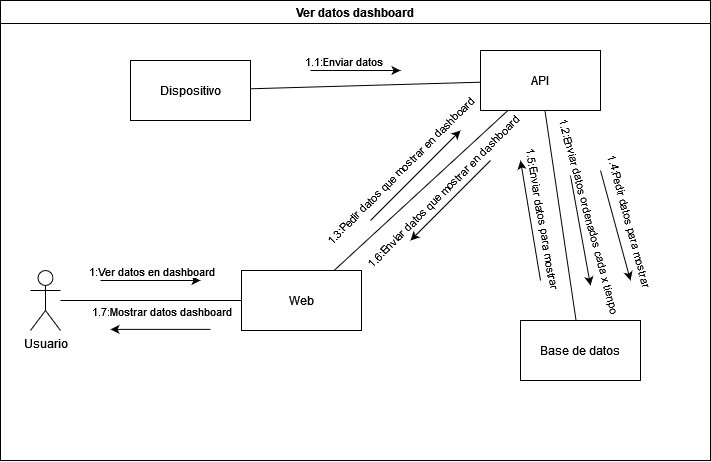

The diagram above was exported from draw.io. Its source (the exported page's mxGraphModel, read from the mxfile embedded in the PNG):
<mxGraphModel dx="3187" dy="1720" grid="1" gridSize="10" guides="1" tooltips="1" connect="1" arrows="1" fold="1" page="1" pageScale="1" pageWidth="850" pageHeight="1100" math="0" shadow="0">
  <root>
    <mxCell id="0" />
    <mxCell id="1" parent="0" />
    <mxCell id="2" value="Ver datos dashboard" style="swimlane;whiteSpace=wrap;html=1;" vertex="1" parent="1">
      <mxGeometry x="1430" y="810" width="710" height="460" as="geometry" />
    </mxCell>
    <mxCell id="3" value="Base de datos" style="rounded=0;whiteSpace=wrap;html=1;" vertex="1" parent="2">
      <mxGeometry x="520" y="320" width="120" height="60" as="geometry" />
    </mxCell>
    <mxCell id="4" value="Web" style="rounded=0;whiteSpace=wrap;html=1;" vertex="1" parent="2">
      <mxGeometry x="241" y="270" width="120" height="60" as="geometry" />
    </mxCell>
    <mxCell id="5" value="Usuario" style="shape=umlActor;verticalLabelPosition=bottom;verticalAlign=top;html=1;outlineConnect=0;" vertex="1" parent="2">
      <mxGeometry x="30" y="270" width="30" height="60" as="geometry" />
    </mxCell>
    <mxCell id="6" value="" style="endArrow=none;html=1;rounded=0;entryX=0;entryY=0.5;entryDx=0;entryDy=0;" edge="1" parent="2" source="5" target="4">
      <mxGeometry width="50" height="50" relative="1" as="geometry">
        <mxPoint x="100" y="270" as="sourcePoint" />
        <mxPoint x="150" y="220" as="targetPoint" />
      </mxGeometry>
    </mxCell>
    <mxCell id="7" value="API" style="rounded=0;whiteSpace=wrap;html=1;" vertex="1" parent="2">
      <mxGeometry x="480" y="50" width="120" height="60" as="geometry" />
    </mxCell>
    <mxCell id="8" value="" style="endArrow=none;html=1;rounded=0;" edge="1" parent="2" source="4" target="7">
      <mxGeometry width="50" height="50" relative="1" as="geometry">
        <mxPoint x="350" y="250" as="sourcePoint" />
        <mxPoint x="400" y="200" as="targetPoint" />
      </mxGeometry>
    </mxCell>
    <mxCell id="9" value="" style="endArrow=none;html=1;rounded=0;" edge="1" parent="2" source="3" target="7">
      <mxGeometry width="50" height="50" relative="1" as="geometry">
        <mxPoint x="480" y="330" as="sourcePoint" />
        <mxPoint x="530" y="280" as="targetPoint" />
      </mxGeometry>
    </mxCell>
    <mxCell id="10" value="" style="endArrow=classic;html=1;rounded=0;" edge="1" parent="2">
      <mxGeometry width="50" height="50" relative="1" as="geometry">
        <mxPoint x="100" y="280" as="sourcePoint" />
        <mxPoint x="200" y="280" as="targetPoint" />
      </mxGeometry>
    </mxCell>
    <mxCell id="11" value="1:Ver datos en dashboard" style="edgeLabel;html=1;align=center;verticalAlign=middle;resizable=0;points=[];" vertex="1" connectable="0" parent="10">
      <mxGeometry x="-0.0543" y="3" relative="1" as="geometry">
        <mxPoint x="3" y="-7" as="offset" />
      </mxGeometry>
    </mxCell>
    <mxCell id="12" value="" style="endArrow=classic;html=1;rounded=0;" edge="1" parent="2">
      <mxGeometry width="50" height="50" relative="1" as="geometry">
        <mxPoint x="310" y="70" as="sourcePoint" />
        <mxPoint x="400" y="70" as="targetPoint" />
      </mxGeometry>
    </mxCell>
    <mxCell id="13" value="&lt;span style=&quot;white-space: pre;&quot;&gt;&#09;&lt;/span&gt;1.1:Enviar datos" style="edgeLabel;html=1;align=center;verticalAlign=middle;resizable=0;points=[];" vertex="1" connectable="0" parent="12">
      <mxGeometry x="-0.4058" relative="1" as="geometry">
        <mxPoint x="-7" y="-10" as="offset" />
      </mxGeometry>
    </mxCell>
    <mxCell id="14" value="Dispositivo" style="rounded=0;whiteSpace=wrap;html=1;" vertex="1" parent="2">
      <mxGeometry x="130" y="60" width="120" height="60" as="geometry" />
    </mxCell>
    <mxCell id="15" value="" style="endArrow=none;html=1;rounded=0;" edge="1" parent="2" source="14" target="7">
      <mxGeometry width="50" height="50" relative="1" as="geometry">
        <mxPoint x="260" y="210" as="sourcePoint" />
        <mxPoint x="310" y="160" as="targetPoint" />
      </mxGeometry>
    </mxCell>
    <mxCell id="16" value="" style="endArrow=classic;html=1;rounded=0;" edge="1" parent="2">
      <mxGeometry width="50" height="50" relative="1" as="geometry">
        <mxPoint x="370" y="220" as="sourcePoint" />
        <mxPoint x="460" y="130" as="targetPoint" />
      </mxGeometry>
    </mxCell>
    <mxCell id="17" value="1.3:Pedir datos que mostrar en dashboard" style="edgeLabel;html=1;align=center;verticalAlign=middle;resizable=0;points=[];rotation=-45;" vertex="1" connectable="0" parent="16">
      <mxGeometry x="0.5852" y="4" relative="1" as="geometry">
        <mxPoint x="-39" y="24" as="offset" />
      </mxGeometry>
    </mxCell>
    <mxCell id="18" value="" style="endArrow=classic;html=1;rounded=0;" edge="1" parent="2">
      <mxGeometry width="50" height="50" relative="1" as="geometry">
        <mxPoint x="570" y="175" as="sourcePoint" />
        <mxPoint x="590" y="285" as="targetPoint" />
      </mxGeometry>
    </mxCell>
    <mxCell id="19" value="1.2:Enviar datos ordenados cada x tienpo" style="edgeLabel;html=1;align=center;verticalAlign=middle;resizable=0;points=[];rotation=75;" vertex="1" connectable="0" parent="18">
      <mxGeometry x="-0.3458" relative="1" as="geometry">
        <mxPoint x="13" y="4" as="offset" />
      </mxGeometry>
    </mxCell>
    <mxCell id="20" value="" style="endArrow=classic;html=1;rounded=0;" edge="1" parent="2">
      <mxGeometry width="50" height="50" relative="1" as="geometry">
        <mxPoint x="600" y="170" as="sourcePoint" />
        <mxPoint x="630" y="280" as="targetPoint" />
      </mxGeometry>
    </mxCell>
    <mxCell id="21" value="1.4:Pedir datos para mostrar" style="edgeLabel;html=1;align=center;verticalAlign=middle;resizable=0;points=[];rotation=75;" vertex="1" connectable="0" parent="20">
      <mxGeometry x="0.3826" relative="1" as="geometry">
        <mxPoint x="9" y="-26" as="offset" />
      </mxGeometry>
    </mxCell>
    <mxCell id="22" value="" style="endArrow=classic;html=1;rounded=0;" edge="1" parent="2">
      <mxGeometry width="50" height="50" relative="1" as="geometry">
        <mxPoint x="540" y="280" as="sourcePoint" />
        <mxPoint x="520" y="160" as="targetPoint" />
      </mxGeometry>
    </mxCell>
    <mxCell id="23" value="1.5:Enviar datos para mostrar" style="edgeLabel;html=1;align=center;verticalAlign=middle;resizable=0;points=[];rotation=80;" vertex="1" connectable="0" parent="22">
      <mxGeometry x="0.4122" y="-2" relative="1" as="geometry">
        <mxPoint x="15" y="23" as="offset" />
      </mxGeometry>
    </mxCell>
    <mxCell id="24" value="" style="endArrow=classic;html=1;rounded=0;" edge="1" parent="2">
      <mxGeometry width="50" height="50" relative="1" as="geometry">
        <mxPoint x="490" y="160" as="sourcePoint" />
        <mxPoint x="410" y="240" as="targetPoint" />
      </mxGeometry>
    </mxCell>
    <mxCell id="25" value="1.6:Enviar datos que mostrar en dashboard" style="edgeLabel;html=1;align=center;verticalAlign=middle;resizable=0;points=[];rotation=-45;" vertex="1" connectable="0" parent="24">
      <mxGeometry x="-0.2124" relative="1" as="geometry">
        <mxPoint x="-17" as="offset" />
      </mxGeometry>
    </mxCell>
    <mxCell id="26" value="" style="endArrow=classic;html=1;rounded=0;" edge="1" parent="2">
      <mxGeometry width="50" height="50" relative="1" as="geometry">
        <mxPoint x="210" y="328.89" as="sourcePoint" />
        <mxPoint x="110" y="328.89" as="targetPoint" />
      </mxGeometry>
    </mxCell>
    <mxCell id="27" value="1.7:Mostrar datos dashboard" style="edgeLabel;html=1;align=center;verticalAlign=middle;resizable=0;points=[];" vertex="1" connectable="0" parent="26">
      <mxGeometry x="-0.3733" y="-4" relative="1" as="geometry">
        <mxPoint x="-19" y="-15" as="offset" />
      </mxGeometry>
    </mxCell>
  </root>
</mxGraphModel>